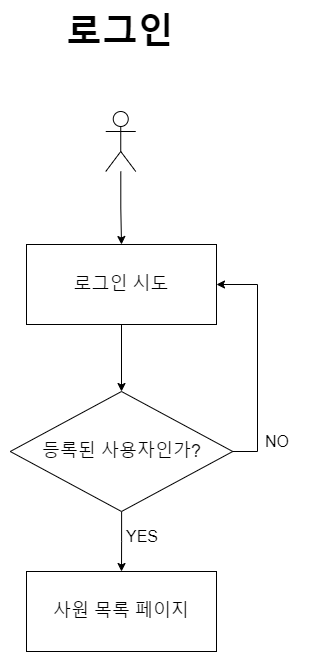

The diagram above was exported from draw.io. Its source (the exported page's mxGraphModel, read from the mxfile embedded in the PNG):
<mxGraphModel dx="1024" dy="1761" grid="1" gridSize="10" guides="1" tooltips="1" connect="1" arrows="1" fold="1" page="1" pageScale="1" pageWidth="827" pageHeight="1169" math="0" shadow="0">
  <root>
    <mxCell id="0" />
    <mxCell id="1" parent="0" />
    <mxCell id="hsJE1ByTNBI-GjhDDX1s-9" style="edgeStyle=orthogonalEdgeStyle;rounded=0;orthogonalLoop=1;jettySize=auto;html=1;entryX=0.5;entryY=0;entryDx=0;entryDy=0;" edge="1" parent="1" source="hsJE1ByTNBI-GjhDDX1s-1" target="hsJE1ByTNBI-GjhDDX1s-3">
      <mxGeometry relative="1" as="geometry" />
    </mxCell>
    <mxCell id="hsJE1ByTNBI-GjhDDX1s-1" value="&lt;font style=&quot;font-size: 18px&quot;&gt;로그인 시도&lt;/font&gt;" style="rounded=0;whiteSpace=wrap;html=1;" vertex="1" parent="1">
      <mxGeometry x="319" y="153" width="190" height="80" as="geometry" />
    </mxCell>
    <mxCell id="hsJE1ByTNBI-GjhDDX1s-8" style="edgeStyle=orthogonalEdgeStyle;rounded=0;orthogonalLoop=1;jettySize=auto;html=1;entryX=0.5;entryY=0;entryDx=0;entryDy=0;" edge="1" parent="1" source="hsJE1ByTNBI-GjhDDX1s-2" target="hsJE1ByTNBI-GjhDDX1s-1">
      <mxGeometry relative="1" as="geometry" />
    </mxCell>
    <mxCell id="hsJE1ByTNBI-GjhDDX1s-2" value="" style="shape=umlActor;verticalLabelPosition=bottom;verticalAlign=top;html=1;outlineConnect=0;" vertex="1" parent="1">
      <mxGeometry x="398.25" y="20" width="30" height="60" as="geometry" />
    </mxCell>
    <mxCell id="hsJE1ByTNBI-GjhDDX1s-15" style="edgeStyle=orthogonalEdgeStyle;rounded=0;orthogonalLoop=1;jettySize=auto;html=1;entryX=0.5;entryY=0;entryDx=0;entryDy=0;" edge="1" parent="1" source="hsJE1ByTNBI-GjhDDX1s-3" target="hsJE1ByTNBI-GjhDDX1s-14">
      <mxGeometry relative="1" as="geometry" />
    </mxCell>
    <mxCell id="hsJE1ByTNBI-GjhDDX1s-17" style="edgeStyle=orthogonalEdgeStyle;rounded=0;orthogonalLoop=1;jettySize=auto;html=1;entryX=1;entryY=0.5;entryDx=0;entryDy=0;" edge="1" parent="1" source="hsJE1ByTNBI-GjhDDX1s-3" target="hsJE1ByTNBI-GjhDDX1s-1">
      <mxGeometry relative="1" as="geometry">
        <Array as="points">
          <mxPoint x="550" y="360" />
          <mxPoint x="550" y="193" />
        </Array>
      </mxGeometry>
    </mxCell>
    <mxCell id="hsJE1ByTNBI-GjhDDX1s-3" value="&lt;font style=&quot;font-size: 18px&quot;&gt;등록된 사용자인가?&lt;/font&gt;" style="rhombus;whiteSpace=wrap;html=1;" vertex="1" parent="1">
      <mxGeometry x="302.75" y="300" width="222.5" height="120" as="geometry" />
    </mxCell>
    <mxCell id="hsJE1ByTNBI-GjhDDX1s-14" value="&lt;font style=&quot;font-size: 18px&quot;&gt;사원 목록 페이지&lt;/font&gt;" style="rounded=0;whiteSpace=wrap;html=1;" vertex="1" parent="1">
      <mxGeometry x="319" y="480" width="190" height="80" as="geometry" />
    </mxCell>
    <mxCell id="hsJE1ByTNBI-GjhDDX1s-16" value="&lt;span style=&quot;font-size: 16px&quot;&gt;YES&lt;/span&gt;" style="text;html=1;strokeColor=none;fillColor=none;align=center;verticalAlign=middle;whiteSpace=wrap;rounded=0;" vertex="1" parent="1">
      <mxGeometry x="414" y="430" width="41.75" height="30" as="geometry" />
    </mxCell>
    <mxCell id="hsJE1ByTNBI-GjhDDX1s-18" value="&lt;span style=&quot;font-size: 16px&quot;&gt;NO&lt;/span&gt;" style="text;html=1;strokeColor=none;fillColor=none;align=center;verticalAlign=middle;whiteSpace=wrap;rounded=0;" vertex="1" parent="1">
      <mxGeometry x="550" y="330" width="40" height="40" as="geometry" />
    </mxCell>
    <mxCell id="hsJE1ByTNBI-GjhDDX1s-19" value="&lt;font style=&quot;font-size: 36px&quot;&gt;&lt;b&gt;로그인&lt;/b&gt;&lt;/font&gt;" style="text;html=1;strokeColor=none;fillColor=none;align=center;verticalAlign=middle;whiteSpace=wrap;rounded=0;" vertex="1" parent="1">
      <mxGeometry x="342.38" y="-70" width="141.75" height="20" as="geometry" />
    </mxCell>
  </root>
</mxGraphModel>